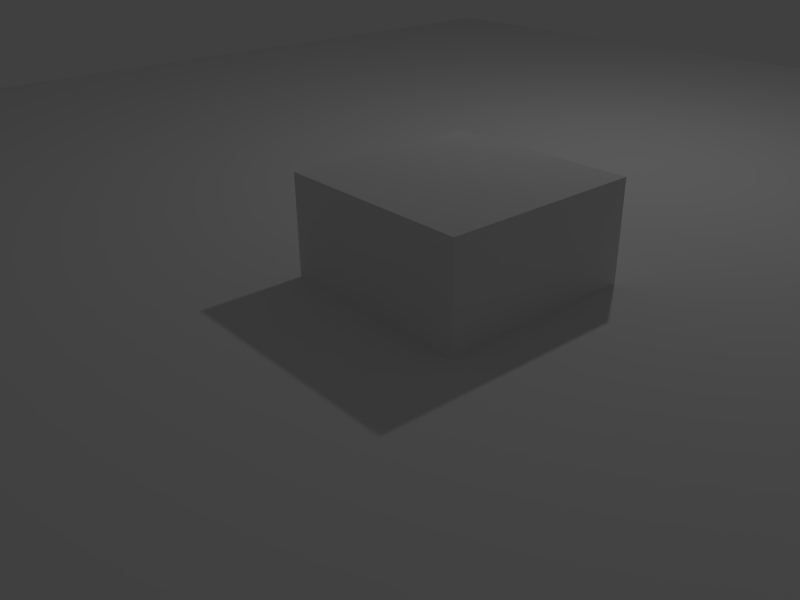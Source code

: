 # Source: scene.blend  (saved by Blender 2.73.0; exported with 4.5.12 LTS)
import bpy
from mathutils import Matrix  # noqa: F401  (used for matrix-valued properties, if any)

bpy.ops.wm.read_factory_settings(use_empty=True)
scene = bpy.context.scene
scene.name = 'Scene'

# ---- collections
col_collection_1 = bpy.data.collections.new('Collection 1'); scene.collection.children.link(col_collection_1)

# ---- materials (node trees are filled in below, after node groups)
mat_material = bpy.data.materials.new('Material')
mat_material.alpha_threshold = 0.0
mat_material.use_transparent_shadow = False
mat_material.roughness = 0.5
mat_material.line_color = (0.0, 0.0, 0.0, 1.0)

# ---- material node trees

# ---- world
world_world = bpy.data.worlds.new('World'); scene.world = world_world
world_world.color = (0.05088, 0.05088, 0.05088)
world_world.use_sun_shadow = False
world_world.sun_shadow_jitter_overblur = 0.0
world_world.cycles.sampling_method = 'MANUAL'
world_world.cycles.sample_map_resolution = 256

# ---- cameras
cam_camera = bpy.data.cameras.new('Camera')
cam_camera.clip_end = 100.0
cam_camera.lens = 34.31
cam_camera.sensor_width = 32.0
cam_camera.sensor_height = 18.0
cam_camera.ortho_scale = 7.314
cam_camera.lens_unit = 'FOV'
cam_camera.dof.focus_distance = 0.0
cam_camera.dof.aperture_fstop = 128.0

# ---- lights
light_lamp = bpy.data.lights.new('Lamp', 'POINT')
light_lamp.transmission_factor = 0.0
light_lamp.cutoff_distance = 30.0
light_lamp.energy = 100.0
light_lamp.shadow_buffer_clip_start = 1.001
light_lamp.shadow_soft_size = 0.1
light_lamp.shadow_maximum_resolution = 0.006
light_lamp.use_absolute_resolution = True
light_lamp.cycles.use_multiple_importance_sampling = False

# ---- meshes
me_plane_001 = bpy.data.meshes.new('Plane.001')
me_plane_001.from_pydata([(-11.08, -11.08, 0.0), (11.08, -11.08, 0.0), (-11.08, 11.08, 0.0), (11.08, 11.08, 0.0)], [], [(0, 1, 3, 2)])
me_plane_001.use_remesh_preserve_volume = False
me_plane_001.use_remesh_preserve_attributes = False
me_plane_001.use_mirror_vertex_groups = False
me_plane_001.update()
me_cube = bpy.data.meshes.new('Cube')
me_cube.from_pydata([(1.0, 1.0, -1.0), (1.0, -1.0, -1.0), (-1.0, -1.0, -1.0), (-1.0, 1.0, -1.0), (1.0, 1.0, 1.0), (1.0, -1.0, 1.0), (-1.0, -1.0, 1.0), (-1.0, 1.0, 1.0)], [], [(0, 1, 2, 3), (4, 7, 6, 5), (0, 4, 5, 1), (1, 5, 6, 2), (2, 6, 7, 3), (4, 0, 3, 7)])
me_cube.materials.append(mat_material)
me_cube.use_remesh_preserve_volume = False
me_cube.use_remesh_preserve_attributes = False
me_cube.use_mirror_vertex_groups = False
me_cube.update()

# ---- objects
ob_plane = bpy.data.objects.new('Plane', me_plane_001)
ob_cube = bpy.data.objects.new('Cube', me_cube)
ob_camera = bpy.data.objects.new('Camera', cam_camera)
ob_lamp = bpy.data.objects.new('Lamp', light_lamp)

# ---- transforms, parenting, visibility, modifiers, constraints
ob_plane.location = (0.0, 0.0, 0.0)
ob_plane.lineart.crease_threshold = 0.0
ob_cube.location = (0.0, 0.0, 0.0)
ob_cube.lock_rotations_4d = False
ob_cube.empty_display_type = 'ARROWS'
ob_cube.lineart.crease_threshold = 0.0
ob_camera.location = (-4.909, -5.044, 3.304)
ob_camera.rotation_euler = (1.109, 0.01082, -0.7054)
ob_camera.lock_rotations_4d = False
ob_camera.empty_display_type = 'ARROWS'
ob_camera.color = (0.0, 0.0, 0.0, 0.0)
ob_camera.display_type = 'WIRE'
ob_camera.lineart.crease_threshold = 0.0
ob_lamp.location = (4.076, 1.005, 5.904)
ob_lamp.rotation_euler = (0.6503, 0.05522, 1.866)
ob_lamp.lock_rotations_4d = False
ob_lamp.empty_display_type = 'ARROWS'
ob_lamp.color = (0.0, 0.0, 0.0, 0.0)
ob_lamp.lineart.crease_threshold = 0.0

# ---- collection membership
col_collection_1.objects.link(ob_plane)
col_collection_1.objects.link(ob_cube)
col_collection_1.objects.link(ob_camera)
col_collection_1.objects.link(ob_lamp)

# ---- scene / render settings (as saved in the file)
scene.camera = ob_camera
scene.frame_start = 1; scene.frame_end = 52; scene.frame_set(14)
scene.render.engine = 'BLENDER_EEVEE_NEXT'
scene.render.resolution_x = 1024
scene.render.resolution_y = 768
scene.render.resolution_percentage = 50
scene.render.dither_intensity = 0.0
scene.cycles.use_denoising = False
scene.cycles.samples = 10
scene.cycles.sampling_pattern = 'TABULATED_SOBOL'
scene.cycles.light_sampling_threshold = 0.0
scene.cycles.use_adaptive_sampling = False
scene.cycles.use_light_tree = False
scene.cycles.blur_glossy = 0.0
scene.cycles.pixel_filter_type = 'GAUSSIAN'
scene.cycles.sample_clamp_indirect = 0.0
scene.view_settings.view_transform = 'Standard'
bpy.context.view_layer.update()
